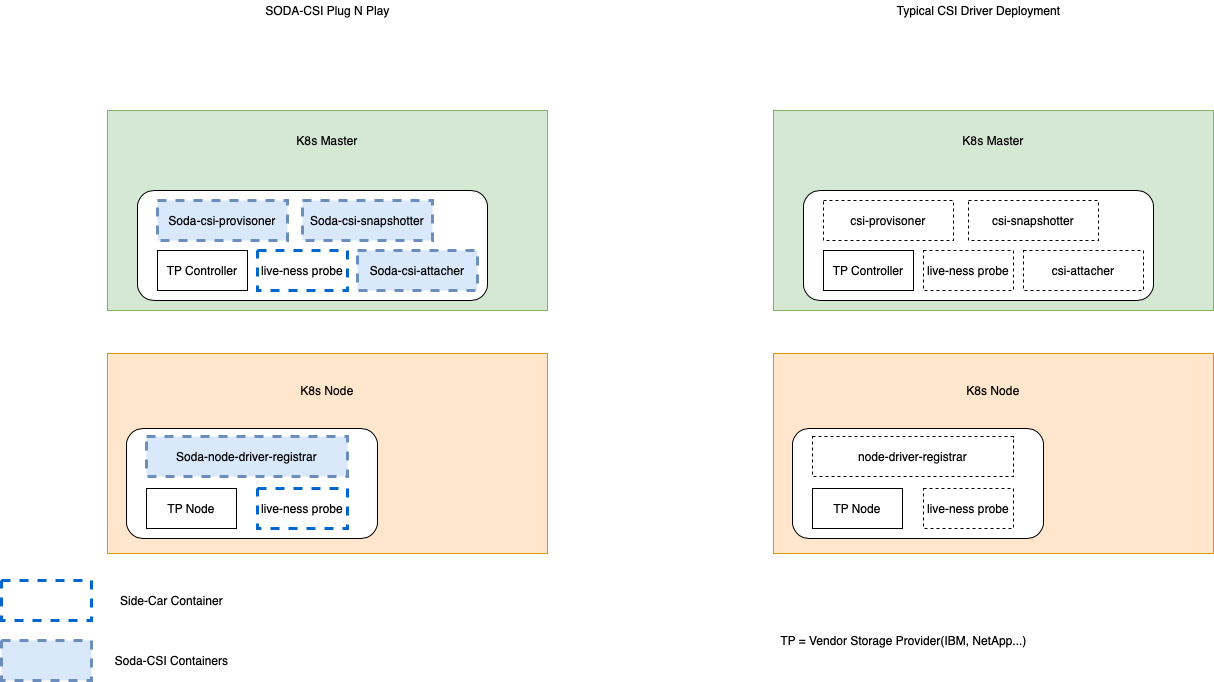

The diagram above was exported from draw.io. Its source (the exported page's mxGraphModel, read from the mxfile embedded in the PNG):
<mxGraphModel dx="1290" dy="896" grid="1" gridSize="10" guides="1" tooltips="1" connect="1" arrows="1" fold="1" page="1" pageScale="1" pageWidth="827" pageHeight="1169" math="0" shadow="0">
  <root>
    <mxCell id="0" />
    <mxCell id="1" parent="0" />
    <mxCell id="2" value="K8s Master&lt;br&gt;&lt;br&gt;&lt;br&gt;&lt;br&gt;&lt;br&gt;&lt;br&gt;&lt;br&gt;&lt;br&gt;&lt;br&gt;&lt;br&gt;&lt;br&gt;" style="rounded=0;whiteSpace=wrap;html=1;fillColor=#d5e8d4;strokeColor=#82b366;" vertex="1" parent="1">
      <mxGeometry x="210" y="180" width="440" height="200" as="geometry" />
    </mxCell>
    <mxCell id="3" value="" style="rounded=1;whiteSpace=wrap;html=1;" vertex="1" parent="1">
      <mxGeometry x="240" y="260" width="350" height="110" as="geometry" />
    </mxCell>
    <mxCell id="4" value="K8s Node&lt;br&gt;&lt;br&gt;&lt;br&gt;&lt;br&gt;&lt;br&gt;&lt;br&gt;&lt;br&gt;&lt;br&gt;&lt;br&gt;&lt;br&gt;" style="rounded=0;whiteSpace=wrap;html=1;fillColor=#ffe6cc;strokeColor=#d79b00;" vertex="1" parent="1">
      <mxGeometry x="210" y="423" width="440" height="200" as="geometry" />
    </mxCell>
    <mxCell id="5" value="TP Controller" style="rounded=0;whiteSpace=wrap;html=1;" vertex="1" parent="1">
      <mxGeometry x="260" y="320" width="90" height="40" as="geometry" />
    </mxCell>
    <mxCell id="6" value="Soda-csi-provisoner" style="rounded=0;whiteSpace=wrap;html=1;strokeColor=#6c8ebf;strokeWidth=3;dashed=1;fillColor=#dae8fc;" vertex="1" parent="1">
      <mxGeometry x="260" y="270" width="130" height="40" as="geometry" />
    </mxCell>
    <mxCell id="7" value="Soda-csi-snapshotter" style="rounded=0;whiteSpace=wrap;html=1;dashed=1;strokeWidth=3;strokeColor=#6c8ebf;fillColor=#dae8fc;" vertex="1" parent="1">
      <mxGeometry x="405" y="270" width="130" height="40" as="geometry" />
    </mxCell>
    <mxCell id="8" value="live-ness probe" style="rounded=0;whiteSpace=wrap;html=1;strokeWidth=3;dashed=1;strokeColor=#0066CC;" vertex="1" parent="1">
      <mxGeometry x="360" y="320" width="90" height="40" as="geometry" />
    </mxCell>
    <mxCell id="9" value="" style="rounded=0;whiteSpace=wrap;html=1;strokeWidth=3;dashed=1;strokeColor=#0066CC;" vertex="1" parent="1">
      <mxGeometry x="104" y="650" width="90" height="40" as="geometry" />
    </mxCell>
    <mxCell id="10" value="Side-Car Container" style="text;html=1;align=center;verticalAlign=middle;resizable=0;points=[];autosize=1;" vertex="1" parent="1">
      <mxGeometry x="214" y="660" width="120" height="20" as="geometry" />
    </mxCell>
    <mxCell id="11" value="" style="rounded=0;whiteSpace=wrap;html=1;dashed=1;strokeWidth=3;strokeColor=#6c8ebf;fillColor=#dae8fc;" vertex="1" parent="1">
      <mxGeometry x="104" y="710" width="90" height="40" as="geometry" />
    </mxCell>
    <mxCell id="12" value="Soda-CSI Containers" style="text;html=1;align=center;verticalAlign=middle;resizable=0;points=[];autosize=1;" vertex="1" parent="1">
      <mxGeometry x="209" y="720" width="130" height="20" as="geometry" />
    </mxCell>
    <mxCell id="13" value="" style="rounded=1;whiteSpace=wrap;html=1;" vertex="1" parent="1">
      <mxGeometry x="229" y="498" width="251" height="110" as="geometry" />
    </mxCell>
    <mxCell id="14" value="TP Node" style="rounded=0;whiteSpace=wrap;html=1;" vertex="1" parent="1">
      <mxGeometry x="249" y="558" width="90" height="40" as="geometry" />
    </mxCell>
    <mxCell id="15" value="Soda-node-driver-registrar" style="rounded=0;whiteSpace=wrap;html=1;strokeWidth=3;dashed=1;strokeColor=#6c8ebf;fillColor=#dae8fc;" vertex="1" parent="1">
      <mxGeometry x="249" y="506" width="201" height="40" as="geometry" />
    </mxCell>
    <mxCell id="16" value="live-ness probe" style="rounded=0;whiteSpace=wrap;html=1;strokeWidth=3;dashed=1;strokeColor=#0066CC;" vertex="1" parent="1">
      <mxGeometry x="360" y="558" width="90" height="40" as="geometry" />
    </mxCell>
    <mxCell id="17" value="Soda-csi-attacher" style="rounded=0;whiteSpace=wrap;html=1;strokeColor=#6c8ebf;strokeWidth=3;dashed=1;fillColor=#dae8fc;" vertex="1" parent="1">
      <mxGeometry x="460" y="320" width="120" height="40" as="geometry" />
    </mxCell>
    <mxCell id="18" value="K8s Master&lt;br&gt;&lt;br&gt;&lt;br&gt;&lt;br&gt;&lt;br&gt;&lt;br&gt;&lt;br&gt;&lt;br&gt;&lt;br&gt;&lt;br&gt;&lt;br&gt;" style="rounded=0;whiteSpace=wrap;html=1;fillColor=#d5e8d4;strokeColor=#82b366;" vertex="1" parent="1">
      <mxGeometry x="876" y="180" width="440" height="200" as="geometry" />
    </mxCell>
    <mxCell id="19" value="" style="rounded=1;whiteSpace=wrap;html=1;" vertex="1" parent="1">
      <mxGeometry x="906" y="260" width="350" height="110" as="geometry" />
    </mxCell>
    <mxCell id="20" value="K8s Node&lt;br&gt;&lt;br&gt;&lt;br&gt;&lt;br&gt;&lt;br&gt;&lt;br&gt;&lt;br&gt;&lt;br&gt;&lt;br&gt;&lt;br&gt;" style="rounded=0;whiteSpace=wrap;html=1;fillColor=#ffe6cc;strokeColor=#d79b00;" vertex="1" parent="1">
      <mxGeometry x="876" y="423" width="440" height="200" as="geometry" />
    </mxCell>
    <mxCell id="21" value="TP Controller" style="rounded=0;whiteSpace=wrap;html=1;" vertex="1" parent="1">
      <mxGeometry x="926" y="320" width="90" height="40" as="geometry" />
    </mxCell>
    <mxCell id="22" value="csi-provisoner" style="rounded=0;whiteSpace=wrap;html=1;strokeWidth=1;dashed=1;" vertex="1" parent="1">
      <mxGeometry x="926" y="270" width="130" height="40" as="geometry" />
    </mxCell>
    <mxCell id="23" value="csi-snapshotter" style="rounded=0;whiteSpace=wrap;html=1;dashed=1;strokeWidth=1;" vertex="1" parent="1">
      <mxGeometry x="1071" y="270" width="130" height="40" as="geometry" />
    </mxCell>
    <mxCell id="24" value="live-ness probe" style="rounded=0;whiteSpace=wrap;html=1;strokeWidth=1;dashed=1;" vertex="1" parent="1">
      <mxGeometry x="1026" y="320" width="90" height="40" as="geometry" />
    </mxCell>
    <mxCell id="25" value="" style="rounded=1;whiteSpace=wrap;html=1;" vertex="1" parent="1">
      <mxGeometry x="895" y="498" width="251" height="110" as="geometry" />
    </mxCell>
    <mxCell id="26" value="TP Node" style="rounded=0;whiteSpace=wrap;html=1;" vertex="1" parent="1">
      <mxGeometry x="915" y="558" width="90" height="40" as="geometry" />
    </mxCell>
    <mxCell id="27" value="node-driver-registrar" style="rounded=0;whiteSpace=wrap;html=1;strokeWidth=1;dashed=1;" vertex="1" parent="1">
      <mxGeometry x="915" y="506" width="201" height="40" as="geometry" />
    </mxCell>
    <mxCell id="28" value="live-ness probe" style="rounded=0;whiteSpace=wrap;html=1;strokeWidth=1;dashed=1;" vertex="1" parent="1">
      <mxGeometry x="1026" y="558" width="90" height="40" as="geometry" />
    </mxCell>
    <mxCell id="29" value="csi-attacher" style="rounded=0;whiteSpace=wrap;html=1;strokeWidth=1;dashed=1;" vertex="1" parent="1">
      <mxGeometry x="1126" y="320" width="120" height="40" as="geometry" />
    </mxCell>
    <mxCell id="30" value="SODA-CSI Plug N Play" style="text;html=1;align=center;verticalAlign=middle;resizable=0;points=[];autosize=1;" vertex="1" parent="1">
      <mxGeometry x="360" y="70" width="140" height="20" as="geometry" />
    </mxCell>
    <mxCell id="31" value="Typical CSI Driver Deployment" style="text;html=1;align=center;verticalAlign=middle;resizable=0;points=[];autosize=1;" vertex="1" parent="1">
      <mxGeometry x="991" y="70" width="180" height="20" as="geometry" />
    </mxCell>
    <mxCell id="32" value="TP = Vendor Storage Provider(IBM, NetApp...)" style="text;html=1;align=center;verticalAlign=middle;resizable=0;points=[];autosize=1;" vertex="1" parent="1">
      <mxGeometry x="876" y="700" width="260" height="20" as="geometry" />
    </mxCell>
  </root>
</mxGraphModel>